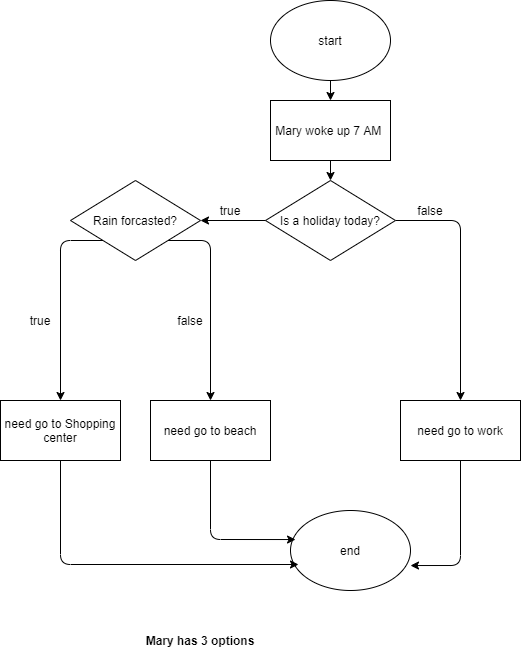

The diagram above was exported from draw.io. Its source (the exported page's mxGraphModel, read from the mxfile embedded in the PNG):
<mxGraphModel dx="1426" dy="1866" grid="1" gridSize="10" guides="1" tooltips="1" connect="1" arrows="1" fold="1" page="1" pageScale="1" pageWidth="850" pageHeight="1100" math="0" shadow="0">
  <root>
    <mxCell id="0" />
    <mxCell id="1" parent="0" />
    <mxCell id="Q3InhdZMHyvhmTwKXPqR-56" value="start" style="ellipse;whiteSpace=wrap;html=1;" vertex="1" parent="1">
      <mxGeometry x="330" y="-50" width="120" height="80" as="geometry" />
    </mxCell>
    <mxCell id="Q3InhdZMHyvhmTwKXPqR-57" value="Mary woke up 7 AM&amp;nbsp;" style="rounded=0;whiteSpace=wrap;html=1;" vertex="1" parent="1">
      <mxGeometry x="330" y="50" width="120" height="60" as="geometry" />
    </mxCell>
    <mxCell id="Q3InhdZMHyvhmTwKXPqR-58" value="" style="endArrow=classic;html=1;exitX=0.5;exitY=1;exitDx=0;exitDy=0;entryX=0.5;entryY=0;entryDx=0;entryDy=0;" edge="1" parent="1" source="Q3InhdZMHyvhmTwKXPqR-56" target="Q3InhdZMHyvhmTwKXPqR-57">
      <mxGeometry width="50" height="50" relative="1" as="geometry">
        <mxPoint x="410" y="320" as="sourcePoint" />
        <mxPoint x="460" y="270" as="targetPoint" />
      </mxGeometry>
    </mxCell>
    <mxCell id="Q3InhdZMHyvhmTwKXPqR-60" value="" style="endArrow=classic;html=1;exitX=0.5;exitY=1;exitDx=0;exitDy=0;entryX=0.5;entryY=0;entryDx=0;entryDy=0;" edge="1" parent="1" source="Q3InhdZMHyvhmTwKXPqR-57">
      <mxGeometry width="50" height="50" relative="1" as="geometry">
        <mxPoint x="410" y="320" as="sourcePoint" />
        <mxPoint x="390" y="130" as="targetPoint" />
      </mxGeometry>
    </mxCell>
    <mxCell id="Q3InhdZMHyvhmTwKXPqR-77" value="" style="endArrow=classic;html=1;exitX=1;exitY=0.5;exitDx=0;exitDy=0;entryX=0.5;entryY=0;entryDx=0;entryDy=0;" edge="1" parent="1" source="Q3InhdZMHyvhmTwKXPqR-106" target="Q3InhdZMHyvhmTwKXPqR-108">
      <mxGeometry width="50" height="50" relative="1" as="geometry">
        <mxPoint x="410" y="300" as="sourcePoint" />
        <mxPoint x="520" y="360" as="targetPoint" />
        <Array as="points">
          <mxPoint x="520" y="170" />
        </Array>
      </mxGeometry>
    </mxCell>
    <mxCell id="Q3InhdZMHyvhmTwKXPqR-78" value="Rain forcasted?" style="rhombus;whiteSpace=wrap;html=1;" vertex="1" parent="1">
      <mxGeometry x="130" y="130" width="130" height="80" as="geometry" />
    </mxCell>
    <mxCell id="Q3InhdZMHyvhmTwKXPqR-89" value="need go to beach" style="rounded=0;whiteSpace=wrap;html=1;" vertex="1" parent="1">
      <mxGeometry x="210" y="350" width="120" height="60" as="geometry" />
    </mxCell>
    <mxCell id="Q3InhdZMHyvhmTwKXPqR-90" value="need go to Shopping center" style="rounded=0;whiteSpace=wrap;html=1;" vertex="1" parent="1">
      <mxGeometry x="60" y="350" width="120" height="60" as="geometry" />
    </mxCell>
    <mxCell id="Q3InhdZMHyvhmTwKXPqR-92" value="end" style="ellipse;whiteSpace=wrap;html=1;" vertex="1" parent="1">
      <mxGeometry x="350" y="460" width="120" height="80" as="geometry" />
    </mxCell>
    <mxCell id="Q3InhdZMHyvhmTwKXPqR-99" value="false" style="text;html=1;strokeColor=none;fillColor=none;align=center;verticalAlign=middle;whiteSpace=wrap;rounded=0;" vertex="1" parent="1">
      <mxGeometry x="470" y="150" width="40" height="20" as="geometry" />
    </mxCell>
    <mxCell id="Q3InhdZMHyvhmTwKXPqR-106" value="Is a holiday today?" style="rhombus;whiteSpace=wrap;html=1;" vertex="1" parent="1">
      <mxGeometry x="325" y="130" width="130" height="80" as="geometry" />
    </mxCell>
    <mxCell id="Q3InhdZMHyvhmTwKXPqR-108" value="need go to work" style="rounded=0;whiteSpace=wrap;html=1;" vertex="1" parent="1">
      <mxGeometry x="460" y="350" width="120" height="60" as="geometry" />
    </mxCell>
    <mxCell id="Q3InhdZMHyvhmTwKXPqR-109" value="" style="endArrow=classic;html=1;exitX=0;exitY=0.5;exitDx=0;exitDy=0;entryX=1;entryY=0.5;entryDx=0;entryDy=0;" edge="1" parent="1" source="Q3InhdZMHyvhmTwKXPqR-106" target="Q3InhdZMHyvhmTwKXPqR-78">
      <mxGeometry width="50" height="50" relative="1" as="geometry">
        <mxPoint x="410" y="350" as="sourcePoint" />
        <mxPoint x="460" y="300" as="targetPoint" />
      </mxGeometry>
    </mxCell>
    <mxCell id="Q3InhdZMHyvhmTwKXPqR-110" value="true" style="text;html=1;strokeColor=none;fillColor=none;align=center;verticalAlign=middle;whiteSpace=wrap;rounded=0;" vertex="1" parent="1">
      <mxGeometry x="270" y="150" width="40" height="20" as="geometry" />
    </mxCell>
    <mxCell id="Q3InhdZMHyvhmTwKXPqR-111" value="" style="endArrow=classic;html=1;entryX=0.5;entryY=0;entryDx=0;entryDy=0;exitX=0;exitY=1;exitDx=0;exitDy=0;" edge="1" parent="1" source="Q3InhdZMHyvhmTwKXPqR-78" target="Q3InhdZMHyvhmTwKXPqR-90">
      <mxGeometry width="50" height="50" relative="1" as="geometry">
        <mxPoint x="120" y="200" as="sourcePoint" />
        <mxPoint x="460" y="300" as="targetPoint" />
        <Array as="points">
          <mxPoint x="120" y="190" />
        </Array>
      </mxGeometry>
    </mxCell>
    <mxCell id="Q3InhdZMHyvhmTwKXPqR-112" value="" style="endArrow=classic;html=1;entryX=0.5;entryY=0;entryDx=0;entryDy=0;exitX=1;exitY=1;exitDx=0;exitDy=0;" edge="1" parent="1" source="Q3InhdZMHyvhmTwKXPqR-78" target="Q3InhdZMHyvhmTwKXPqR-89">
      <mxGeometry width="50" height="50" relative="1" as="geometry">
        <mxPoint x="410" y="350" as="sourcePoint" />
        <mxPoint x="460" y="300" as="targetPoint" />
        <Array as="points">
          <mxPoint x="270" y="190" />
        </Array>
      </mxGeometry>
    </mxCell>
    <mxCell id="Q3InhdZMHyvhmTwKXPqR-113" value="true" style="text;html=1;strokeColor=none;fillColor=none;align=center;verticalAlign=middle;whiteSpace=wrap;rounded=0;" vertex="1" parent="1">
      <mxGeometry x="80" y="260" width="40" height="20" as="geometry" />
    </mxCell>
    <mxCell id="Q3InhdZMHyvhmTwKXPqR-114" value="false" style="text;html=1;strokeColor=none;fillColor=none;align=center;verticalAlign=middle;whiteSpace=wrap;rounded=0;" vertex="1" parent="1">
      <mxGeometry x="230" y="260" width="40" height="20" as="geometry" />
    </mxCell>
    <mxCell id="Q3InhdZMHyvhmTwKXPqR-115" value="" style="endArrow=classic;html=1;exitX=0.5;exitY=1;exitDx=0;exitDy=0;" edge="1" parent="1" source="Q3InhdZMHyvhmTwKXPqR-90">
      <mxGeometry width="50" height="50" relative="1" as="geometry">
        <mxPoint x="410" y="350" as="sourcePoint" />
        <mxPoint x="358" y="514" as="targetPoint" />
        <Array as="points">
          <mxPoint x="120" y="514" />
        </Array>
      </mxGeometry>
    </mxCell>
    <mxCell id="Q3InhdZMHyvhmTwKXPqR-116" value="" style="endArrow=classic;html=1;exitX=0.5;exitY=1;exitDx=0;exitDy=0;entryX=1;entryY=0.688;entryDx=0;entryDy=0;entryPerimeter=0;" edge="1" parent="1" source="Q3InhdZMHyvhmTwKXPqR-108" target="Q3InhdZMHyvhmTwKXPqR-92">
      <mxGeometry width="50" height="50" relative="1" as="geometry">
        <mxPoint x="410" y="350" as="sourcePoint" />
        <mxPoint x="460" y="300" as="targetPoint" />
        <Array as="points">
          <mxPoint x="520" y="515" />
        </Array>
      </mxGeometry>
    </mxCell>
    <mxCell id="Q3InhdZMHyvhmTwKXPqR-117" value="" style="endArrow=classic;html=1;exitX=0.5;exitY=1;exitDx=0;exitDy=0;entryX=0.042;entryY=0.363;entryDx=0;entryDy=0;entryPerimeter=0;" edge="1" parent="1" source="Q3InhdZMHyvhmTwKXPqR-89" target="Q3InhdZMHyvhmTwKXPqR-92">
      <mxGeometry width="50" height="50" relative="1" as="geometry">
        <mxPoint x="410" y="350" as="sourcePoint" />
        <mxPoint x="460" y="300" as="targetPoint" />
        <Array as="points">
          <mxPoint x="270" y="489" />
        </Array>
      </mxGeometry>
    </mxCell>
    <mxCell id="Q3InhdZMHyvhmTwKXPqR-118" value="&lt;b&gt;Mary has 3 options&lt;/b&gt;" style="text;html=1;strokeColor=none;fillColor=none;align=center;verticalAlign=middle;whiteSpace=wrap;rounded=0;" vertex="1" parent="1">
      <mxGeometry x="160" y="580" width="200" height="20" as="geometry" />
    </mxCell>
  </root>
</mxGraphModel>